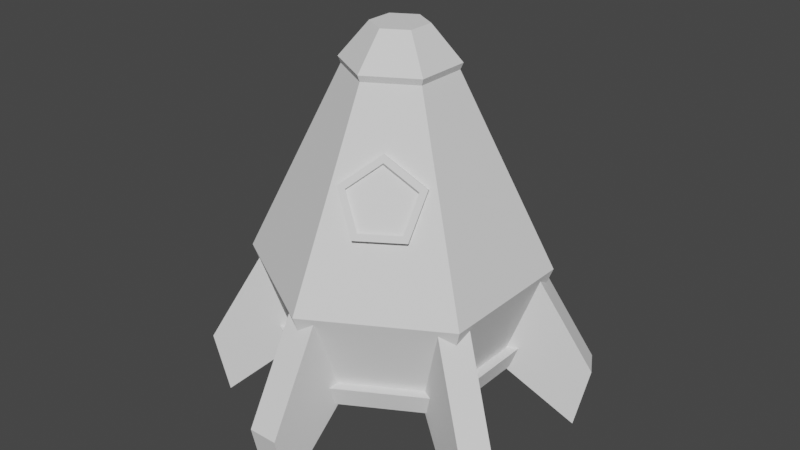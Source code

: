 # Source: rocket.blend  (saved by Blender 2.82.7; exported with 4.5.12 LTS)
import bpy
from mathutils import Matrix  # noqa: F401  (used for matrix-valued properties, if any)

bpy.ops.wm.read_factory_settings(use_empty=True)
scene = bpy.context.scene
scene.name = 'Scene'

# ---- collections
col_collection = bpy.data.collections.new('Collection'); scene.collection.children.link(col_collection)

# ---- world
world_world = bpy.data.worlds.new('World'); scene.world = world_world
world_world.use_nodes = True; world_world.node_tree.nodes.clear()
_N = world_world.node_tree.nodes; _L = world_world.node_tree.links
n0 = _N.new('ShaderNodeOutputWorld'); n0.name = 'World Output'; n0.location = (300, 300)
n1 = _N.new('ShaderNodeBackground'); n1.name = 'Background'; n1.location = (10, 300)
n1.inputs[0].default_value = (0.05088, 0.05088, 0.05088, 1.0)
_L.new(n1.outputs[0], n0.inputs[0])
n0.is_active_output = True
world_world.color = (0.05088, 0.05088, 0.05088)
world_world.use_sun_shadow = False
world_world.sun_shadow_jitter_overblur = 0.0

# ---- meshes
me_cylinder = bpy.data.meshes.new('Cylinder')
me_cylinder.from_pydata([(0.0277, 0.3958, -3.914), (7.149e-09, 1.36, 8.212), (0.3479, 0.211, -3.914), (1.178, 0.6799, 8.212), (0.3479, -0.1588, -3.914), (1.178, -0.6799, 8.212), (0.0277, -0.3437, -3.914), (-1.117e-07, -1.36, 8.212), (-0.2925, -0.1588, -3.914), (-1.178, -0.6799, 8.212), (-0.2925, 0.211, -3.914), (-1.178, 0.6799, 8.212), (0.4307, 0.2486, 25.16), (1.861e-09, 0.4973, 25.16), (0.4307, -0.2486, 25.16), (-4.161e-08, -0.4973, 25.16), (-0.4307, -0.2486, 25.16), (-0.4307, 0.2486, 25.16), (0.4519, 0.2609, 25.73), (2.66e-09, 0.5219, 25.73), (0.4519, -0.2609, 25.73), (-4.296e-08, -0.5219, 25.73), (-0.4519, -0.2609, 25.73), (-0.4519, 0.2609, 25.73), (0.2195, 0.1267, 28.76), (-1.091e-07, 0.2535, 28.76), (0.2195, -0.1267, 28.76), (-1.312e-07, -0.2535, 28.76), (-0.2195, -0.1267, 28.76), (-0.2195, 0.1267, 28.76), (1.502e-09, 1.076, 0.9359), (0.9315, 0.5378, 0.9359), (0.9315, -0.5378, 0.9359), (-9.253e-08, -1.076, 0.9359), (-0.9315, -0.5378, 0.9359), (-0.9315, 0.5378, 0.9359), (-4.678e-09, 1.108, -1.004), (0.9596, 0.554, -1.004), (1.025, 0.5918, 0.9317), (0.9596, -0.554, -1.004), (1.025, -0.5918, 0.9317), (-9.678e-08, -1.108, -1.004), (-9.973e-08, -1.184, 0.9317), (-0.9596, -0.554, -1.004), (-1.025, -0.5918, 0.9317), (-0.9596, 0.554, -1.004), (-1.025, 0.5918, 0.9317), (-8.956e-10, 1.184, 0.9317), (-0.2612, -0.3109, 15.0), (0.08037, -0.8815, 18.11), (-0.007561, -0.02917, 17.38), (0.334, -0.5997, 20.49), (0.37, 0.06378, 15.15), (0.7116, -0.5067, 18.26), (0.3497, -0.1605, 11.39), (0.6912, -0.7311, 14.5), (-0.04043, -0.3921, 11.3), (0.3011, -0.9626, 14.41), (0.3512, -0.6258, 19.85), (0.146, -0.8537, 17.93), (0.6565, -0.5506, 18.05), (0.6401, -0.7321, 15.01), (0.3246, -0.9194, 14.94), (0.3291, -0.6057, 19.57), (0.124, -0.8336, 17.65), (0.6345, -0.5306, 17.77), (0.618, -0.712, 14.73), (0.3025, -0.8993, 14.65)], [], [(30, 1, 3, 31), (31, 3, 5, 32), (32, 5, 7, 33), (33, 7, 9, 34), (5, 3, 12, 14), (34, 9, 11, 35), (35, 11, 1, 30), (0, 2, 4, 6, 8, 10), (15, 14, 20, 21), (11, 9, 16, 17), (3, 1, 13, 12), (7, 5, 14, 15), (1, 11, 17, 13), (9, 7, 15, 16), (20, 18, 24, 26), (12, 13, 19, 18), (13, 17, 23, 19), (16, 15, 21, 22), (14, 12, 18, 20), (17, 16, 22, 23), (24, 25, 29, 28, 27, 26), (23, 22, 28, 29), (21, 20, 26, 27), (18, 19, 25, 24), (19, 23, 29, 25), (22, 21, 27, 28), (6, 4, 39, 41), (2, 0, 36, 37), (8, 6, 41, 43), (34, 35, 46, 44), (10, 8, 43, 45), (31, 32, 40, 38), (45, 46, 47, 36), (43, 44, 46, 45), (41, 42, 44, 43), (39, 40, 42, 41), (37, 38, 40, 39), (36, 47, 38, 37), (30, 31, 38, 47), (4, 2, 37, 39), (33, 34, 44, 42), (32, 33, 42, 40), (35, 30, 47, 46), (0, 10, 45, 36), (48, 49, 51, 50), (50, 51, 53, 52), (52, 53, 55, 54), (53, 51, 58, 60), (54, 55, 57, 56), (56, 57, 49, 48), (48, 50, 52, 54, 56), (62, 61, 66, 67), (49, 57, 62, 59), (51, 49, 59, 58), (55, 53, 60, 61), (57, 55, 61, 62), (63, 64, 67, 66, 65), (60, 58, 63, 65), (59, 62, 67, 64), (61, 60, 65, 66), (58, 59, 64, 63)])
_uv = me_cylinder.uv_layers.new(name='UVMap')
_uv.uv.foreach_set('vector', [0.3811, 0.9575, 0.3811, 0.9796, 0.3718, 0.9796, 0.3718, 0.9575, 0.3718, 0.9575, 0.3718, 0.9796, 0.3625, 0.9796, 0.3625, 0.9575, 0.3625, 0.9575, 0.3625, 0.9796, 0.3531, 0.9796, 0.3531, 0.9575, 0.3531, 0.9575, 0.3531, 0.9796, 0.3438, 0.9796, 0.3438, 0.9575, 0.3625, 0.9796, 0.3718, 0.9796, 0.3718, 0.9796, 0.3625, 0.9796, 0.3438, 0.9575, 0.3438, 0.9796, 0.3344, 0.9796, 0.3344, 0.9575, 0.3344, 0.9575, 0.3344, 0.9796, 0.3251, 0.9796, 0.3251, 0.9575, 0.3703, 0.8573, 0.3819, 0.8506, 0.3819, 0.8371, 0.3703, 0.8304, 0.3586, 0.8371, 0.3586, 0.8506, 0.548, 0.9796, 0.5574, 0.9796, 0.5574, 0.9796, 0.548, 0.9796, 0.3344, 0.9796, 0.3438, 0.9796, 0.3438, 0.9796, 0.3344, 0.9796, 0.3718, 0.9796, 0.3811, 0.9796, 0.3811, 0.9796, 0.3718, 0.9796, 0.3531, 0.9796, 0.3625, 0.9796, 0.3625, 0.9796, 0.3531, 0.9796, 0.3251, 0.9796, 0.3344, 0.9796, 0.3344, 0.9796, 0.3251, 0.9796, 0.3438, 0.9796, 0.3531, 0.9796, 0.3531, 0.9796, 0.3438, 0.9796, 0.5574, 0.9796, 0.5667, 0.9796, 0.5667, 0.9796, 0.5574, 0.9796, 0.5667, 0.9796, 0.576, 0.9796, 0.576, 0.9796, 0.5667, 0.9796, 0.52, 0.9796, 0.5293, 0.9796, 0.5293, 0.9796, 0.52, 0.9796, 0.5387, 0.9796, 0.548, 0.9796, 0.548, 0.9796, 0.5387, 0.9796, 0.5574, 0.9796, 0.5667, 0.9796, 0.5667, 0.9796, 0.5574, 0.9796, 0.5293, 0.9796, 0.5387, 0.9796, 0.5387, 0.9796, 0.5293, 0.9796, 0.5457, 0.9443, 0.534, 0.951, 0.5224, 0.9443, 0.5224, 0.9309, 0.534, 0.9241, 0.5457, 0.9309, 0.5293, 0.9796, 0.5387, 0.9796, 0.5387, 0.9796, 0.5293, 0.9796, 0.548, 0.9796, 0.5574, 0.9796, 0.5574, 0.9796, 0.548, 0.9796, 0.5667, 0.9796, 0.576, 0.9796, 0.576, 0.9796, 0.5667, 0.9796, 0.52, 0.9796, 0.5293, 0.9796, 0.5293, 0.9796, 0.52, 0.9796, 0.5387, 0.9796, 0.548, 0.9796, 0.548, 0.9796, 0.5387, 0.9796, 0.3703, 0.8304, 0.3819, 0.8371, 0.3819, 0.8371, 0.3703, 0.8304, 0.3819, 0.8506, 0.3703, 0.8573, 0.3703, 0.8573, 0.3819, 0.8506, 0.3586, 0.8371, 0.3703, 0.8304, 0.3703, 0.8304, 0.3586, 0.8371, 0.3438, 0.9575, 0.3344, 0.9575, 0.3344, 0.9575, 0.3438, 0.9575, 0.3586, 0.8506, 0.3586, 0.8371, 0.3586, 0.8371, 0.3586, 0.8506, 0.3718, 0.9575, 0.3625, 0.9575, 0.3625, 0.9575, 0.3718, 0.9575, 0.3376, 0.8578, 0.3376, 0.8637, 0.3282, 0.8637, 0.3282, 0.8578, 0.3469, 0.8578, 0.3469, 0.8637, 0.3376, 0.8637, 0.3376, 0.8578, 0.3562, 0.8578, 0.3562, 0.8637, 0.3469, 0.8637, 0.3469, 0.8578, 0.3656, 0.8578, 0.3656, 0.8637, 0.3562, 0.8637, 0.3562, 0.8578, 0.3749, 0.8578, 0.3749, 0.8637, 0.3656, 0.8637, 0.3656, 0.8578, 0.3843, 0.8578, 0.3843, 0.8637, 0.3749, 0.8637, 0.3749, 0.8578, 0.3811, 0.9575, 0.3718, 0.9575, 0.3718, 0.9575, 0.3811, 0.9575, 0.3819, 0.8371, 0.3819, 0.8506, 0.3819, 0.8506, 0.3819, 0.8371, 0.3531, 0.9575, 0.3438, 0.9575, 0.3438, 0.9575, 0.3531, 0.9575, 0.3625, 0.9575, 0.3531, 0.9575, 0.3531, 0.9575, 0.3625, 0.9575, 0.3344, 0.9575, 0.3251, 0.9575, 0.3251, 0.9575, 0.3344, 0.9575, 0.3703, 0.8573, 0.3586, 0.8506, 0.3586, 0.8506, 0.3703, 0.8573, 0.3831, 0.8502, 0.3831, 0.8782, 0.3719, 0.8782, 0.3719, 0.8502, 0.3719, 0.8502, 0.3719, 0.8782, 0.3607, 0.8782, 0.3607, 0.8502, 0.3607, 0.8502, 0.3607, 0.8782, 0.3495, 0.8782, 0.3495, 0.8502, 0.3607, 0.8782, 0.3719, 0.8782, 0.3719, 0.8782, 0.3607, 0.8782, 0.3495, 0.8502, 0.3495, 0.8782, 0.3383, 0.8782, 0.3383, 0.8502, 0.3383, 0.8502, 0.3383, 0.8782, 0.3271, 0.8782, 0.3271, 0.8502, 0.3671, 0.951, 0.3799, 0.9417, 0.375, 0.9267, 0.3592, 0.9267, 0.3543, 0.9417, 0.3383, 0.8782, 0.3495, 0.8782, 0.3495, 0.8782, 0.3383, 0.8782, 0.3271, 0.8782, 0.3383, 0.8782, 0.3383, 0.8782, 0.3271, 0.8782, 0.3719, 0.8782, 0.3831, 0.8782, 0.3831, 0.8782, 0.3719, 0.8782, 0.3495, 0.8782, 0.3607, 0.8782, 0.3607, 0.8782, 0.3495, 0.8782, 0.3383, 0.8782, 0.3495, 0.8782, 0.3495, 0.8782, 0.3383, 0.8782, 0.1691, 0.9449, 0.1563, 0.9542, 0.1435, 0.9449, 0.1484, 0.9298, 0.1642, 0.9298, 0.3607, 0.8782, 0.3719, 0.8782, 0.3719, 0.8782, 0.3607, 0.8782, 0.3271, 0.8782, 0.3383, 0.8782, 0.3383, 0.8782, 0.3271, 0.8782, 0.3495, 0.8782, 0.3607, 0.8782, 0.3607, 0.8782, 0.3495, 0.8782, 0.3719, 0.8782, 0.3831, 0.8782, 0.3831, 0.8782, 0.3719, 0.8782])
me_cylinder.use_remesh_fix_poles = True
me_cylinder.use_remesh_preserve_attributes = False
me_cylinder.use_mirror_vertex_groups = False
me_cylinder.update()
me_cube_002 = bpy.data.meshes.new('Cube.002')
me_cube_002.from_pydata([(-0.1381, 0.8306, 0.01753), (-0.1353, 1.11, 1.067), (-0.1381, 1.634, -0.6649), (-0.1381, 1.763, -0.0825), (0.1388, 0.8306, 0.01753), (0.1416, 1.11, 1.067), (0.1388, 1.634, -0.6649), (0.1388, 1.763, -0.0825)], [], [(0, 1, 3, 2), (2, 3, 7, 6), (6, 7, 5, 4), (4, 5, 1, 0), (2, 6, 4, 0), (7, 3, 1, 5)])
_uv = me_cube_002.uv_layers.new(name='UVMap')
_uv.uv.foreach_set('vector', [0.5433, 0.92, 0.5567, 0.92, 0.5567, 0.9334, 0.5433, 0.9334, 0.5433, 0.9334, 0.5567, 0.9334, 0.5567, 0.9469, 0.5433, 0.9469, 0.5433, 0.9469, 0.5567, 0.9469, 0.5567, 0.9603, 0.5433, 0.9603, 0.5433, 0.9603, 0.5567, 0.9603, 0.5567, 0.9738, 0.5433, 0.9738, 0.5298, 0.9469, 0.5433, 0.9469, 0.5433, 0.9603, 0.5298, 0.9603, 0.5567, 0.9469, 0.5702, 0.9469, 0.5702, 0.9603, 0.5567, 0.9603])
me_cube_002.use_remesh_fix_poles = True
me_cube_002.use_remesh_preserve_attributes = False
me_cube_002.use_mirror_vertex_groups = False
me_cube_002.update()

# ---- objects
ob_cylinder = bpy.data.objects.new('Cylinder', me_cylinder)
ob_empty = bpy.data.objects.new('Empty', None)
ob_cube = bpy.data.objects.new('Cube', me_cube_002)

# ---- transforms, parenting, visibility, modifiers, constraints
ob_cylinder.location = (0.0, 0.0, 0.0)
ob_cylinder.scale = (1.0, 1.0, 0.1048)
ob_cylinder.lineart.crease_threshold = 0.0
ob_empty.location = (0.0, 0.0, 0.0)
ob_empty.rotation_euler = (0.0, 0.0, 1.047)
ob_empty.empty_display_type = 'ARROWS'
ob_empty.lineart.crease_threshold = 0.0
ob_cube.location = (0.0, 0.0, 0.0)
ob_cube.lineart.crease_threshold = 0.0
_m = ob_cube.modifiers.new('Array', 'ARRAY')
_m.count = 6
_m.constant_offset_displace = (0.0, 0.0, 0.0)
_m.use_relative_offset = False
_m.use_object_offset = True
_m.offset_object = ob_empty

# ---- collection membership
col_collection.objects.link(ob_cylinder)
col_collection.objects.link(ob_empty)
col_collection.objects.link(ob_cube)

# ---- scene / render settings (as saved in the file)
scene.frame_start = 1; scene.frame_end = 250; scene.frame_set(1)
scene.render.engine = 'BLENDER_EEVEE_NEXT'
scene.cycles.use_denoising = False
scene.cycles.samples = 128
scene.cycles.sampling_pattern = 'TABULATED_SOBOL'
scene.cycles.use_adaptive_sampling = False
scene.cycles.use_light_tree = False
scene.view_settings.view_transform = 'Filmic'
bpy.context.view_layer.update()

# ---- added for rendering (the .blend has no active camera and no usable light): camera, sun
cam_auto = bpy.data.cameras.new('AutoCamera')
cam_auto.lens = 50.0
cam_auto.sensor_width = 36.0
cam_auto.clip_end = 1000.0
ob_auto_camera = bpy.data.objects.new('AutoCamera', cam_auto)
scene.collection.objects.link(ob_auto_camera)
ob_auto_camera.location = (5.56365, -6.67638, 5.6252)
ob_auto_camera.rotation_euler = (1.09748, -7.21219e-08, 0.694738)
scene.camera = ob_auto_camera
light_auto_sun = bpy.data.lights.new('AutoSun', 'SUN')
light_auto_sun.energy = 3.0
light_auto_sun.angle = 0.0523599
ob_auto_sun = bpy.data.objects.new('AutoSun', light_auto_sun)
scene.collection.objects.link(ob_auto_sun)
ob_auto_sun.rotation_euler = (0.872665, 0.174533, 0.523599)
bpy.context.view_layer.update()
